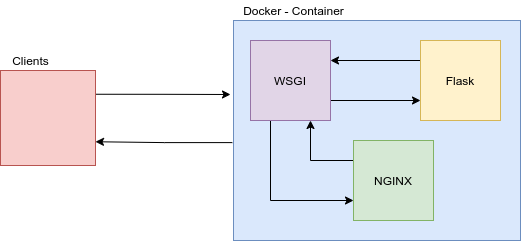

The diagram above was exported from draw.io. Its source (the exported page's mxGraphModel, read from the mxfile embedded in the PNG):
<mxGraphModel dx="2075" dy="654" grid="1" gridSize="10" guides="1" tooltips="1" connect="1" arrows="1" fold="1" page="1" pageScale="1" pageWidth="827" pageHeight="1169" math="0" shadow="0">
  <root>
    <mxCell id="0" />
    <mxCell id="1" parent="0" />
    <mxCell id="2" style="edgeStyle=orthogonalEdgeStyle;rounded=0;orthogonalLoop=1;jettySize=auto;html=1;entryX=1;entryY=0.75;entryDx=0;entryDy=0;exitX=-0.004;exitY=0.555;exitDx=0;exitDy=0;exitPerimeter=0;" edge="1" source="3" target="13" parent="1">
      <mxGeometry relative="1" as="geometry" />
    </mxCell>
    <mxCell id="3" value="" style="rounded=0;whiteSpace=wrap;html=1;fillColor=#dae8fc;strokeColor=#6c8ebf;" vertex="1" parent="1">
      <mxGeometry x="63" y="140" width="287" height="220" as="geometry" />
    </mxCell>
    <mxCell id="4" value="Docker - Container" style="text;html=1;align=center;verticalAlign=middle;resizable=0;points=[];autosize=1;" vertex="1" parent="1">
      <mxGeometry x="63" y="120" width="120" height="20" as="geometry" />
    </mxCell>
    <mxCell id="5" style="edgeStyle=orthogonalEdgeStyle;rounded=0;orthogonalLoop=1;jettySize=auto;html=1;entryX=0;entryY=0.75;entryDx=0;entryDy=0;exitX=1;exitY=0.75;exitDx=0;exitDy=0;" edge="1" source="7" target="11" parent="1">
      <mxGeometry relative="1" as="geometry" />
    </mxCell>
    <mxCell id="6" style="edgeStyle=orthogonalEdgeStyle;rounded=0;orthogonalLoop=1;jettySize=auto;html=1;entryX=0;entryY=0.75;entryDx=0;entryDy=0;exitX=0.25;exitY=1;exitDx=0;exitDy=0;" edge="1" source="7" target="9" parent="1">
      <mxGeometry relative="1" as="geometry" />
    </mxCell>
    <mxCell id="7" value="WSGI" style="whiteSpace=wrap;html=1;aspect=fixed;fillColor=#e1d5e7;strokeColor=#9673a6;" vertex="1" parent="1">
      <mxGeometry x="80" y="160" width="80" height="80" as="geometry" />
    </mxCell>
    <mxCell id="8" style="edgeStyle=orthogonalEdgeStyle;rounded=0;orthogonalLoop=1;jettySize=auto;html=1;entryX=0.75;entryY=1;entryDx=0;entryDy=0;exitX=0;exitY=0.25;exitDx=0;exitDy=0;" edge="1" source="9" target="7" parent="1">
      <mxGeometry relative="1" as="geometry" />
    </mxCell>
    <mxCell id="9" value="NGINX" style="whiteSpace=wrap;html=1;aspect=fixed;fillColor=#d5e8d4;strokeColor=#82b366;" vertex="1" parent="1">
      <mxGeometry x="183" y="260" width="80" height="80" as="geometry" />
    </mxCell>
    <mxCell id="10" style="edgeStyle=orthogonalEdgeStyle;rounded=0;orthogonalLoop=1;jettySize=auto;html=1;entryX=1;entryY=0.25;entryDx=0;entryDy=0;exitX=0;exitY=0.25;exitDx=0;exitDy=0;" edge="1" source="11" target="7" parent="1">
      <mxGeometry relative="1" as="geometry" />
    </mxCell>
    <mxCell id="11" value="Flask" style="whiteSpace=wrap;html=1;aspect=fixed;fillColor=#fff2cc;strokeColor=#d6b656;" vertex="1" parent="1">
      <mxGeometry x="250" y="160" width="80" height="80" as="geometry" />
    </mxCell>
    <mxCell id="12" style="edgeStyle=orthogonalEdgeStyle;rounded=0;orthogonalLoop=1;jettySize=auto;html=1;exitX=1;exitY=0.25;exitDx=0;exitDy=0;" edge="1" source="13" parent="1">
      <mxGeometry relative="1" as="geometry">
        <mxPoint x="60" y="214" as="targetPoint" />
      </mxGeometry>
    </mxCell>
    <mxCell id="13" value="" style="whiteSpace=wrap;html=1;aspect=fixed;fillColor=#f8cecc;strokeColor=#b85450;" vertex="1" parent="1">
      <mxGeometry x="-170" y="190" width="95" height="95" as="geometry" />
    </mxCell>
    <mxCell id="14" value="Clients" style="text;html=1;align=center;verticalAlign=middle;resizable=0;points=[];autosize=1;" vertex="1" parent="1">
      <mxGeometry x="-165" y="170" width="50" height="20" as="geometry" />
    </mxCell>
  </root>
</mxGraphModel>